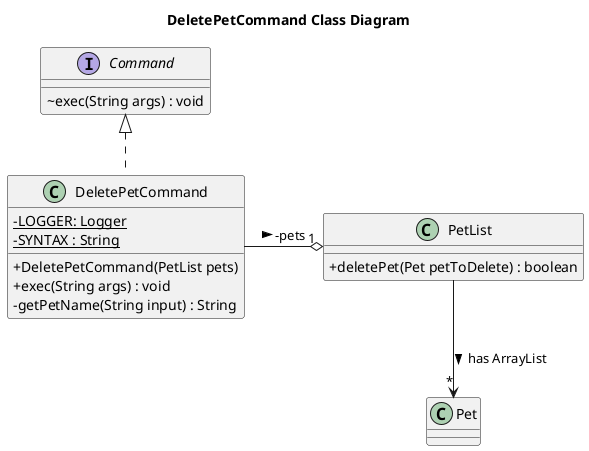

The diagram above was rendered by PlantUML. Its source (embedded in the PNG):
@startuml
skinparam classAttributeIconSize 0
title DeletePetCommand Class Diagram

interface Command {
    ~ exec(String args) : void
}

class DeletePetCommand {
    - {static} LOGGER: Logger
    - {static} SYNTAX : String
    + DeletePetCommand(PetList pets)
    + exec(String args) : void
    - getPetName(String input) : String
}

class PetList {
    + deletePet(Pet petToDelete) : boolean
}

class Pet {

}

Command <|.. DeletePetCommand

DeletePetCommand --o "1" PetList : -pets >

PetList --> "*" Pet : has ArrayList >


DeletePetCommand -right[hidden]- PetList


@enduml